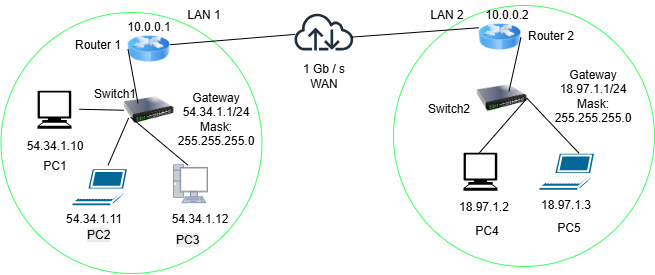

The diagram above was exported from draw.io. Its source (the exported page's mxGraphModel, read from the mxfile embedded in the PNG):
<mxGraphModel dx="1030" dy="562" grid="1" gridSize="10" guides="1" tooltips="1" connect="1" arrows="1" fold="1" page="1" pageScale="1" pageWidth="850" pageHeight="1100" math="0" shadow="0">
  <root>
    <mxCell id="0" />
    <mxCell id="1" parent="0" />
    <mxCell id="uxPPO_meBTDCfP2ZusM4-13" parent="1" style="sketch=0;outlineConnect=0;fontColor=#232F3E;gradientColor=none;fillColor=#232F3D;strokeColor=none;dashed=0;verticalLabelPosition=bottom;verticalAlign=top;align=center;html=1;fontSize=12;fontStyle=0;aspect=fixed;pointerEvents=1;shape=mxgraph.aws4.internet;" value="" vertex="1">
      <mxGeometry height="38" width="61.75" x="370" y="110.5" as="geometry" />
    </mxCell>
    <mxCell id="uxPPO_meBTDCfP2ZusM4-46" parent="1" style="text;html=1;whiteSpace=wrap;strokeColor=none;fillColor=none;align=center;verticalAlign=middle;rounded=0;" value="1 Gb / s&lt;div&gt;WAN&lt;/div&gt;" vertex="1">
      <mxGeometry height="30" width="60" x="370.87" y="158.75" as="geometry" />
    </mxCell>
    <mxCell id="uxPPO_meBTDCfP2ZusM4-53" parent="1" style="ellipse;whiteSpace=wrap;html=1;shapeInside=1;aspect=fixed;strokeColor=#3FFF5D;" value="" vertex="1">
      <mxGeometry height="261" width="261" x="77.5" y="110" as="geometry" />
    </mxCell>
    <mxCell id="uxPPO_meBTDCfP2ZusM4-71" parent="1" style="shape=mxgraph.signs.tech.computer;html=1;pointerEvents=1;fillColor=#000000;strokeColor=none;verticalLabelPosition=bottom;verticalAlign=top;align=center;" value="" vertex="1">
      <mxGeometry height="38" width="34" x="114.5" y="188.75" as="geometry" />
    </mxCell>
    <mxCell id="uxPPO_meBTDCfP2ZusM4-72" parent="1" style="shape=mxgraph.cisco.computers_and_peripherals.laptop;html=1;pointerEvents=1;dashed=0;fillColor=#036897;strokeColor=#ffffff;strokeWidth=2;verticalLabelPosition=bottom;verticalAlign=top;align=center;outlineConnect=0;" value="" vertex="1">
      <mxGeometry height="38" width="58" x="148.5" y="266.25" as="geometry" />
    </mxCell>
    <mxCell id="uxPPO_meBTDCfP2ZusM4-73" parent="1" style="fontColor=#0066CC;verticalAlign=top;verticalLabelPosition=bottom;labelPosition=center;align=center;html=1;outlineConnect=0;fillColor=#CCCCCC;strokeColor=#6881B3;gradientColor=none;gradientDirection=north;strokeWidth=2;shape=mxgraph.networks.pc;" value="" vertex="1">
      <mxGeometry height="38" width="34" x="250.5" y="262.75" as="geometry" />
    </mxCell>
    <mxCell id="uxPPO_meBTDCfP2ZusM4-74" parent="1" style="image;html=1;image=img/lib/clip_art/networking/Switch_128x128.png" value="" vertex="1">
      <mxGeometry height="61" width="50" x="200.5" y="177.25" as="geometry" />
    </mxCell>
    <mxCell id="uxPPO_meBTDCfP2ZusM4-75" parent="1" style="image;html=1;image=img/lib/clip_art/networking/Router_Icon_128x128.png" value="" vertex="1">
      <mxGeometry height="38" width="42" x="204.5" y="127.75" as="geometry" />
    </mxCell>
    <mxCell id="uxPPO_meBTDCfP2ZusM4-76" edge="1" parent="1" source="uxPPO_meBTDCfP2ZusM4-74" style="endArrow=none;html=1;rounded=0;entryX=1.216;entryY=0.474;entryDx=0;entryDy=0;entryPerimeter=0;exitX=0;exitY=0.5;exitDx=0;exitDy=0;" target="uxPPO_meBTDCfP2ZusM4-71" value="">
      <mxGeometry height="50" relative="1" width="50" as="geometry">
        <mxPoint x="274.5" y="250.75" as="sourcePoint" />
        <mxPoint x="324.5" y="200.75" as="targetPoint" />
      </mxGeometry>
    </mxCell>
    <mxCell id="uxPPO_meBTDCfP2ZusM4-77" edge="1" parent="1" style="endArrow=none;html=1;rounded=0;entryX=0.093;entryY=0.626;entryDx=0;entryDy=0;entryPerimeter=0;" target="uxPPO_meBTDCfP2ZusM4-74" value="">
      <mxGeometry height="50" relative="1" width="50" as="geometry">
        <mxPoint x="184.5" y="262.75" as="sourcePoint" />
        <mxPoint x="204.5" y="250.75" as="targetPoint" />
      </mxGeometry>
    </mxCell>
    <mxCell id="uxPPO_meBTDCfP2ZusM4-78" edge="1" parent="1" style="endArrow=none;html=1;rounded=0;entryX=0.133;entryY=0.615;entryDx=0;entryDy=0;entryPerimeter=0;" target="uxPPO_meBTDCfP2ZusM4-74" value="">
      <mxGeometry height="50" relative="1" width="50" as="geometry">
        <Array as="points" />
        <mxPoint x="264.5" y="262.75" as="sourcePoint" />
        <mxPoint x="314.5" y="212.75" as="targetPoint" />
      </mxGeometry>
    </mxCell>
    <mxCell id="uxPPO_meBTDCfP2ZusM4-79" edge="1" parent="1" style="endArrow=none;html=1;rounded=0;entryX=0;entryY=0.5;entryDx=0;entryDy=0;" target="uxPPO_meBTDCfP2ZusM4-75" value="">
      <mxGeometry height="50" relative="1" width="50" as="geometry">
        <mxPoint x="214.5" y="200.75" as="sourcePoint" />
        <mxPoint x="264.5" y="150.75" as="targetPoint" />
      </mxGeometry>
    </mxCell>
    <mxCell id="uxPPO_meBTDCfP2ZusM4-80" parent="1" style="text;html=1;whiteSpace=wrap;strokeColor=none;fillColor=none;align=center;verticalAlign=middle;rounded=0;" value="54.34.1.11&lt;div&gt;&lt;br&gt;&lt;/div&gt;" vertex="1">
      <mxGeometry height="30" width="60" x="140.5" y="309" as="geometry" />
    </mxCell>
    <mxCell id="uxPPO_meBTDCfP2ZusM4-81" parent="1" style="text;html=1;whiteSpace=wrap;strokeColor=none;fillColor=none;align=center;verticalAlign=middle;rounded=0;" value="54.34.1.10&lt;div&gt;&lt;br&gt;&lt;/div&gt;" vertex="1">
      <mxGeometry height="30" width="60" x="101.5" y="236.25" as="geometry" />
    </mxCell>
    <mxCell id="uxPPO_meBTDCfP2ZusM4-82" parent="1" style="text;html=1;whiteSpace=wrap;strokeColor=none;fillColor=none;align=center;verticalAlign=middle;rounded=0;" value="54.34.1.12&lt;div&gt;&lt;br&gt;&lt;/div&gt;" vertex="1">
      <mxGeometry height="30" width="60" x="246.5" y="309" as="geometry" />
    </mxCell>
    <mxCell id="uxPPO_meBTDCfP2ZusM4-83" parent="1" style="text;html=1;whiteSpace=wrap;strokeColor=none;fillColor=none;align=center;verticalAlign=middle;rounded=0;" value="PC1" vertex="1">
      <mxGeometry height="30" width="60" x="101.5" y="249" as="geometry" />
    </mxCell>
    <mxCell id="uxPPO_meBTDCfP2ZusM4-84" parent="1" style="text;whiteSpace=wrap;html=1;" value="&lt;span style=&quot;color: rgb(0, 0, 0); font-family: Helvetica; font-size: 12px; font-style: normal; font-variant-ligatures: normal; font-variant-caps: normal; font-weight: 400; letter-spacing: normal; orphans: 2; text-align: center; text-indent: 0px; text-transform: none; widows: 2; word-spacing: 0px; -webkit-text-stroke-width: 0px; white-space: normal; background-color: rgb(236, 236, 236); text-decoration-thickness: initial; text-decoration-style: initial; text-decoration-color: initial; float: none; display: inline !important;&quot;&gt;PC2&lt;/span&gt;" vertex="1">
      <mxGeometry height="40" width="60" x="161.5" y="319" as="geometry" />
    </mxCell>
    <mxCell id="uxPPO_meBTDCfP2ZusM4-85" parent="1" style="text;html=1;whiteSpace=wrap;strokeColor=none;fillColor=none;align=center;verticalAlign=middle;rounded=0;" value="Switch1" vertex="1">
      <mxGeometry height="30" width="60" x="162" y="177.25" as="geometry" />
    </mxCell>
    <mxCell id="uxPPO_meBTDCfP2ZusM4-86" parent="1" style="text;html=1;whiteSpace=wrap;strokeColor=none;fillColor=none;align=center;verticalAlign=middle;rounded=0;" value="Router 1" vertex="1">
      <mxGeometry height="30" width="60" x="144.5" y="127.75" as="geometry" />
    </mxCell>
    <mxCell id="uxPPO_meBTDCfP2ZusM4-87" parent="1" style="text;whiteSpace=wrap;html=1;" value="&lt;span style=&quot;color: rgb(0, 0, 0); font-family: Helvetica; font-size: 12px; font-style: normal; font-variant-ligatures: normal; font-variant-caps: normal; font-weight: 400; letter-spacing: normal; orphans: 2; text-align: center; text-indent: 0px; text-transform: none; widows: 2; word-spacing: 0px; -webkit-text-stroke-width: 0px; white-space: normal; background-color: rgb(236, 236, 236); text-decoration-thickness: initial; text-decoration-style: initial; text-decoration-color: initial; float: none; display: inline !important;&quot;&gt;PC3&lt;/span&gt;" vertex="1">
      <mxGeometry height="40" width="60" x="250.5" y="324" as="geometry" />
    </mxCell>
    <mxCell id="uxPPO_meBTDCfP2ZusM4-101" parent="1" style="ellipse;whiteSpace=wrap;html=1;shapeInside=1;aspect=fixed;strokeColor=#3FFF5D;" value="" vertex="1">
      <mxGeometry height="261" width="261" x="470" y="103" as="geometry" />
    </mxCell>
    <mxCell id="uxPPO_meBTDCfP2ZusM4-102" parent="1" style="shape=mxgraph.cisco.computers_and_peripherals.laptop;html=1;pointerEvents=1;dashed=0;fillColor=#036897;strokeColor=#ffffff;strokeWidth=2;verticalLabelPosition=bottom;verticalAlign=top;align=center;outlineConnect=0;" value="" vertex="1">
      <mxGeometry height="38" width="58" x="615.5" y="250.75" as="geometry" />
    </mxCell>
    <mxCell id="uxPPO_meBTDCfP2ZusM4-103" parent="1" style="image;html=1;image=img/lib/clip_art/networking/Router_Icon_128x128.png" value="" vertex="1">
      <mxGeometry height="38" width="42" x="555.5" y="115.75" as="geometry" />
    </mxCell>
    <mxCell id="uxPPO_meBTDCfP2ZusM4-104" parent="1" style="image;html=1;image=img/lib/clip_art/networking/Switch_128x128.png" value="" vertex="1">
      <mxGeometry height="61" width="50" x="553.5" y="165.25" as="geometry" />
    </mxCell>
    <mxCell id="uxPPO_meBTDCfP2ZusM4-105" parent="1" style="shape=mxgraph.signs.tech.computer;html=1;pointerEvents=1;fillColor=#000000;strokeColor=none;verticalLabelPosition=bottom;verticalAlign=top;align=center;" value="" vertex="1">
      <mxGeometry height="38" width="34" x="540.5" y="250.75" as="geometry" />
    </mxCell>
    <mxCell id="uxPPO_meBTDCfP2ZusM4-106" edge="1" parent="1" style="endArrow=none;html=1;rounded=0;entryX=1;entryY=0.5;entryDx=0;entryDy=0;" target="uxPPO_meBTDCfP2ZusM4-104" value="">
      <mxGeometry height="50" relative="1" width="50" as="geometry">
        <mxPoint x="555.5" y="250.75" as="sourcePoint" />
        <mxPoint x="605.5" y="200.75" as="targetPoint" />
      </mxGeometry>
    </mxCell>
    <mxCell id="uxPPO_meBTDCfP2ZusM4-107" edge="1" parent="1" style="endArrow=none;html=1;rounded=0;entryX=1;entryY=0.5;entryDx=0;entryDy=0;" target="uxPPO_meBTDCfP2ZusM4-104" value="">
      <mxGeometry height="50" relative="1" width="50" as="geometry">
        <mxPoint x="655.5" y="250.75" as="sourcePoint" />
        <mxPoint x="705.5" y="200.75" as="targetPoint" />
      </mxGeometry>
    </mxCell>
    <mxCell id="uxPPO_meBTDCfP2ZusM4-108" edge="1" parent="1" style="endArrow=none;html=1;rounded=0;entryX=1;entryY=0.5;entryDx=0;entryDy=0;" target="uxPPO_meBTDCfP2ZusM4-103" value="">
      <mxGeometry height="50" relative="1" width="50" as="geometry">
        <mxPoint x="585.5" y="188.75" as="sourcePoint" />
        <mxPoint x="635.5" y="138.75" as="targetPoint" />
      </mxGeometry>
    </mxCell>
    <mxCell id="uxPPO_meBTDCfP2ZusM4-109" parent="1" style="text;whiteSpace=wrap;html=1;" value="18.97.1.2" vertex="1">
      <mxGeometry height="80" width="90" x="533.5" y="291" as="geometry" />
    </mxCell>
    <mxCell id="uxPPO_meBTDCfP2ZusM4-110" parent="1" style="text;whiteSpace=wrap;html=1;" value="18.97.1.3&lt;div&gt;&lt;br&gt;&lt;/div&gt;" vertex="1">
      <mxGeometry height="80" width="90" x="615.5" y="288.75" as="geometry" />
    </mxCell>
    <mxCell id="uxPPO_meBTDCfP2ZusM4-111" parent="1" style="text;html=1;whiteSpace=wrap;strokeColor=none;fillColor=none;align=center;verticalAlign=middle;rounded=0;" value="PC4" vertex="1">
      <mxGeometry height="30" width="60" x="533.5" y="313.75" as="geometry" />
    </mxCell>
    <mxCell id="uxPPO_meBTDCfP2ZusM4-112" parent="1" style="text;html=1;whiteSpace=wrap;strokeColor=none;fillColor=none;align=center;verticalAlign=middle;rounded=0;" value="PC5" vertex="1">
      <mxGeometry height="30" width="60" x="615.5" y="310.75" as="geometry" />
    </mxCell>
    <mxCell id="uxPPO_meBTDCfP2ZusM4-113" parent="1" style="text;html=1;whiteSpace=wrap;strokeColor=none;fillColor=none;align=center;verticalAlign=middle;rounded=0;" value="Switch2" vertex="1">
      <mxGeometry height="30" width="60" x="495.5" y="192" as="geometry" />
    </mxCell>
    <mxCell id="uxPPO_meBTDCfP2ZusM4-114" parent="1" style="text;html=1;whiteSpace=wrap;strokeColor=none;fillColor=none;align=center;verticalAlign=middle;rounded=0;" value="Router 2" vertex="1">
      <mxGeometry height="30" width="60" x="597.5" y="118.5" as="geometry" />
    </mxCell>
    <mxCell id="uxPPO_meBTDCfP2ZusM4-115" edge="1" parent="1" style="endArrow=none;html=1;rounded=0;" target="uxPPO_meBTDCfP2ZusM4-13" value="">
      <mxGeometry height="50" relative="1" width="50" as="geometry">
        <mxPoint x="246.5" y="142.22" as="sourcePoint" />
        <mxPoint x="306.0212434642244" y="143.05714829063604" as="targetPoint" />
      </mxGeometry>
    </mxCell>
    <mxCell id="uxPPO_meBTDCfP2ZusM4-116" edge="1" parent="1" style="endArrow=none;html=1;rounded=0;entryX=0;entryY=0.25;entryDx=0;entryDy=0;" target="uxPPO_meBTDCfP2ZusM4-103" value="">
      <mxGeometry height="50" relative="1" width="50" as="geometry">
        <mxPoint x="428" y="134.61" as="sourcePoint" />
        <mxPoint x="553.5" y="124.39" as="targetPoint" />
      </mxGeometry>
    </mxCell>
    <mxCell id="uxPPO_meBTDCfP2ZusM4-117" parent="1" style="text;html=1;whiteSpace=wrap;strokeColor=none;fillColor=none;align=center;verticalAlign=middle;rounded=0;" value="LAN 1" vertex="1">
      <mxGeometry height="30" width="60" x="250.5" y="97.75" as="geometry" />
    </mxCell>
    <mxCell id="uxPPO_meBTDCfP2ZusM4-118" parent="1" style="text;html=1;whiteSpace=wrap;strokeColor=none;fillColor=none;align=center;verticalAlign=middle;rounded=0;" value="LAN 2" vertex="1">
      <mxGeometry height="30" width="60" x="493.5" y="97.75" as="geometry" />
    </mxCell>
    <mxCell id="uxPPO_meBTDCfP2ZusM4-119" parent="1" style="text;whiteSpace=wrap;html=1;" value="&lt;div style=&quot;text-align: center;&quot;&gt;&lt;span style=&quot;background-color: transparent; color: light-dark(rgb(0, 0, 0), rgb(255, 255, 255));&quot;&gt;Gateway&lt;/span&gt;&lt;/div&gt;&lt;div style=&quot;text-align: center;&quot;&gt;&lt;span style=&quot;background-color: transparent; color: light-dark(rgb(0, 0, 0), rgb(255, 255, 255));&quot;&gt;54.34.1.1/24&lt;/span&gt;&lt;/div&gt;&lt;div style=&quot;text-align: center;&quot;&gt;Mask: 255.255.255.0&lt;span style=&quot;background-color: transparent; color: light-dark(rgb(0, 0, 0), rgb(255, 255, 255));&quot;&gt;&lt;/span&gt;&lt;/div&gt;" vertex="1">
      <mxGeometry height="40" width="90" x="246.5" y="182" as="geometry" />
    </mxCell>
    <mxCell id="uxPPO_meBTDCfP2ZusM4-120" parent="1" style="text;whiteSpace=wrap;html=1;" value="&lt;div style=&quot;text-align: center;&quot;&gt;&lt;span style=&quot;background-color: transparent; color: light-dark(rgb(0, 0, 0), rgb(255, 255, 255));&quot;&gt;Gateway&lt;/span&gt;&lt;/div&gt;&lt;div style=&quot;text-align: center;&quot;&gt;&lt;span style=&quot;background-color: transparent; color: light-dark(rgb(0, 0, 0), rgb(255, 255, 255));&quot;&gt;18.97.1.1/24&lt;/span&gt;&lt;/div&gt;&lt;div style=&quot;text-align: center;&quot;&gt;Mask: 255.255.255.0&lt;span style=&quot;background-color: transparent; color: light-dark(rgb(0, 0, 0), rgb(255, 255, 255));&quot;&gt;&lt;/span&gt;&lt;/div&gt;" vertex="1">
      <mxGeometry height="40" width="90" x="623.5" y="158.75" as="geometry" />
    </mxCell>
    <mxCell id="uxPPO_meBTDCfP2ZusM4-121" parent="1" style="text;html=1;whiteSpace=wrap;strokeColor=none;fillColor=none;align=center;verticalAlign=middle;rounded=0;" value="10.0.0.1" vertex="1">
      <mxGeometry height="30" width="60" x="195.5" y="110" as="geometry" />
    </mxCell>
    <mxCell id="uxPPO_meBTDCfP2ZusM4-122" parent="1" style="text;html=1;whiteSpace=wrap;strokeColor=none;fillColor=none;align=center;verticalAlign=middle;rounded=0;" value="10.0.0.2" vertex="1">
      <mxGeometry height="30" width="60" x="553.5" y="97.75" as="geometry" />
    </mxCell>
  </root>
</mxGraphModel>